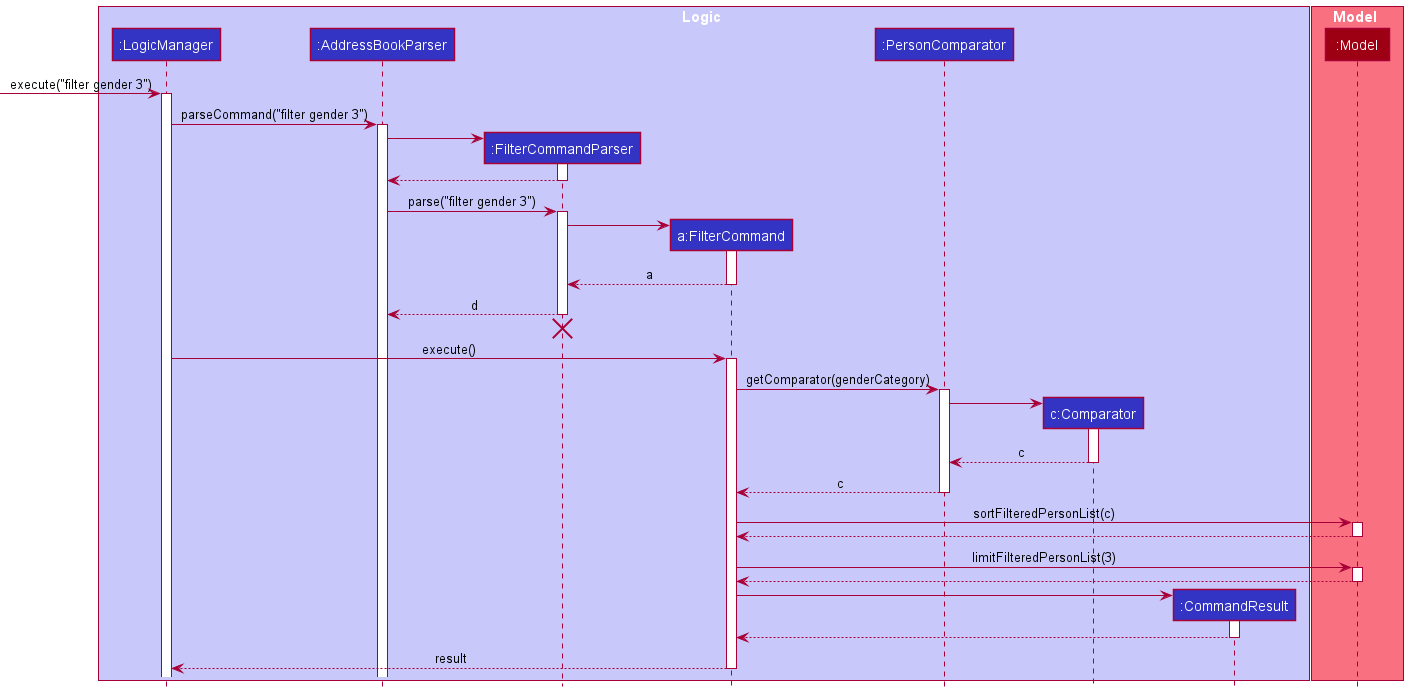

The diagram above was rendered by PlantUML. Its source (embedded in the PNG):
@startuml
!include style.puml

box Logic LOGIC_COLOR_T1
participant ":LogicManager" as LogicManager LOGIC_COLOR
participant ":AddressBookParser" as AddressBookParser LOGIC_COLOR
participant ":FilterCommandParser" as FilterCommandParser LOGIC_COLOR
participant "a:FilterCommand" as FilterCommand LOGIC_COLOR
participant ":PersonComparator" as PersonComparator LOGIC_COLOR
participant "c:Comparator" as Comparator LOGIC_COLOR
participant ":CommandResult" as CommandResult LOGIC_COLOR
end box

box Model MODEL_COLOR_T1
participant ":Model" as Model MODEL_COLOR
end box

-> LogicManager : execute("filter gender 3")
activate LogicManager

LogicManager -> AddressBookParser : parseCommand("filter gender 3")
activate AddressBookParser

create FilterCommandParser
AddressBookParser -> FilterCommandParser
activate FilterCommandParser
return

AddressBookParser -> FilterCommandParser : parse("filter gender 3")
activate FilterCommandParser

create FilterCommand
FilterCommandParser -> FilterCommand
activate FilterCommand

return a

FilterCommandParser --> AddressBookParser : d
deactivate FilterCommandParser
'Hidden arrow to position the destroy marker below the end of the activation bar.
FilterCommandParser -[hidden]-> AddressBookParser
destroy FilterCommandParser



LogicManager -> FilterCommand : execute()
activate FilterCommand

FilterCommand -> PersonComparator : getComparator(genderCategory)
activate PersonComparator

create Comparator
PersonComparator -> Comparator
activate Comparator
return c

return c

FilterCommand -> Model : sortFilteredPersonList(c)
activate Model
return

FilterCommand -> Model : limitFilteredPersonList(3)
activate Model
return

create CommandResult
FilterCommand -> CommandResult
activate CommandResult
return

return result

@enduml